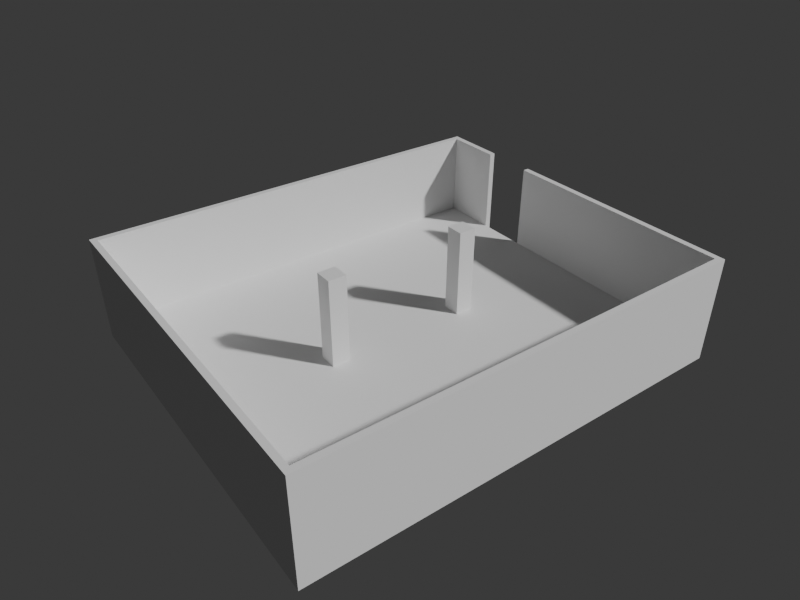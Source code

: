# Source: s1.blend  (saved by Blender 4.2.68; exported with 4.5.12 LTS)
import bpy
from mathutils import Matrix  # noqa: F401  (used for matrix-valued properties, if any)

bpy.ops.wm.read_factory_settings(use_empty=True)
scene = bpy.context.scene
scene.name = 'Scene'

# ---- world
world_world = bpy.data.worlds.new('World'); scene.world = world_world

# ---- cameras
cam_bench_cam = bpy.data.cameras.new('__bench_cam')
cam_bench_cam.clip_start = 0.01
cam_bench_cam.lens = 35.0

# ---- meshes
me_wall_s = bpy.data.meshes.new('Wall_S')
me_wall_s.from_pydata([(-7.3, -0.1, -1.8), (-7.3, -0.1, 1.8), (-7.3, 0.1, -1.8), (-7.3, 0.1, 1.8), (7.3, -0.1, -1.8), (7.3, -0.1, 1.8), (7.3, 0.1, -1.8), (7.3, 0.1, 1.8)], [], [(0, 1, 3, 2), (2, 3, 7, 6), (6, 7, 5, 4), (4, 5, 1, 0), (2, 6, 4, 0), (7, 3, 1, 5)])
_uv = me_wall_s.uv_layers.new(name='UVMap')
_uv.uv.foreach_set('vector', [0.375, 0.0, 0.625, 0.0, 0.625, 0.25, 0.375, 0.25, 0.375, 0.25, 0.625, 0.25, 0.625, 0.5, 0.375, 0.5, 0.375, 0.5, 0.625, 0.5, 0.625, 0.75, 0.375, 0.75, 0.375, 0.75, 0.625, 0.75, 0.625, 1.0, 0.375, 1.0, 0.125, 0.5, 0.375, 0.5, 0.375, 0.75, 0.125, 0.75, 0.625, 0.5, 0.875, 0.5, 0.875, 0.75, 0.625, 0.75])
me_wall_s.update()
me_wall_n = bpy.data.meshes.new('Wall_N')
me_wall_n.from_pydata([(-7.3, -0.1, -1.8), (-7.3, -0.1, 1.8), (-7.3, 0.1, -1.8), (-7.3, 0.1, 1.8), (7.3, -0.1, -1.8), (7.3, -0.1, 1.8), (7.3, 0.1, -1.8), (7.3, 0.1, 1.8)], [], [(0, 1, 3, 2), (2, 3, 7, 6), (6, 7, 5, 4), (4, 5, 1, 0), (2, 6, 4, 0), (7, 3, 1, 5)])
_uv = me_wall_n.uv_layers.new(name='UVMap')
_uv.uv.foreach_set('vector', [0.375, 0.0, 0.625, 0.0, 0.625, 0.25, 0.375, 0.25, 0.375, 0.25, 0.625, 0.25, 0.625, 0.5, 0.375, 0.5, 0.375, 0.5, 0.625, 0.5, 0.625, 0.75, 0.375, 0.75, 0.375, 0.75, 0.625, 0.75, 0.625, 1.0, 0.375, 1.0, 0.125, 0.5, 0.375, 0.5, 0.375, 0.75, 0.125, 0.75, 0.625, 0.5, 0.875, 0.5, 0.875, 0.75, 0.625, 0.75])
me_wall_n.update()
me_wall_w = bpy.data.meshes.new('Wall_W')
me_wall_w.from_pydata([(-0.1, -5.9, -1.8), (-0.1, -5.9, 1.8), (-0.1, 5.9, -1.8), (-0.1, 5.9, 1.8), (0.1, -5.9, -1.8), (0.1, -5.9, 1.8), (0.1, 5.9, -1.8), (0.1, 5.9, 1.8)], [], [(0, 1, 3, 2), (2, 3, 7, 6), (6, 7, 5, 4), (4, 5, 1, 0), (2, 6, 4, 0), (7, 3, 1, 5)])
_uv = me_wall_w.uv_layers.new(name='UVMap')
_uv.uv.foreach_set('vector', [0.375, 0.0, 0.625, 0.0, 0.625, 0.25, 0.375, 0.25, 0.375, 0.25, 0.625, 0.25, 0.625, 0.5, 0.375, 0.5, 0.375, 0.5, 0.625, 0.5, 0.625, 0.75, 0.375, 0.75, 0.375, 0.75, 0.625, 0.75, 0.625, 1.0, 0.375, 1.0, 0.125, 0.5, 0.375, 0.5, 0.375, 0.75, 0.125, 0.75, 0.625, 0.5, 0.875, 0.5, 0.875, 0.75, 0.625, 0.75])
me_wall_w.update()
me_wall_e_south = bpy.data.meshes.new('Wall_E_South')
me_wall_e_south.from_pydata([(-0.1, -4.0, -1.8), (-0.1, -4.0, 1.8), (-0.1, 4.0, -1.8), (-0.1, 4.0, 1.8), (0.1, -4.0, -1.8), (0.1, -4.0, 1.8), (0.1, 4.0, -1.8), (0.1, 4.0, 1.8)], [], [(0, 1, 3, 2), (2, 3, 7, 6), (6, 7, 5, 4), (4, 5, 1, 0), (2, 6, 4, 0), (7, 3, 1, 5)])
_uv = me_wall_e_south.uv_layers.new(name='UVMap')
_uv.uv.foreach_set('vector', [0.375, 0.0, 0.625, 0.0, 0.625, 0.25, 0.375, 0.25, 0.375, 0.25, 0.625, 0.25, 0.625, 0.5, 0.375, 0.5, 0.375, 0.5, 0.625, 0.5, 0.625, 0.75, 0.375, 0.75, 0.375, 0.75, 0.625, 0.75, 0.625, 1.0, 0.375, 1.0, 0.125, 0.5, 0.375, 0.5, 0.375, 0.75, 0.125, 0.75, 0.625, 0.5, 0.875, 0.5, 0.875, 0.75, 0.625, 0.75])
me_wall_e_south.update()
me_wall_e_north = bpy.data.meshes.new('Wall_E_North')
me_wall_e_north.from_pydata([(-0.1, -1.0, -1.8), (-0.1, -1.0, 1.8), (-0.1, 1.0, -1.8), (-0.1, 1.0, 1.8), (0.1, -1.0, -1.8), (0.1, -1.0, 1.8), (0.1, 1.0, -1.8), (0.1, 1.0, 1.8)], [], [(0, 1, 3, 2), (2, 3, 7, 6), (6, 7, 5, 4), (4, 5, 1, 0), (2, 6, 4, 0), (7, 3, 1, 5)])
_uv = me_wall_e_north.uv_layers.new(name='UVMap')
_uv.uv.foreach_set('vector', [0.375, 0.0, 0.625, 0.0, 0.625, 0.25, 0.375, 0.25, 0.375, 0.25, 0.625, 0.25, 0.625, 0.5, 0.375, 0.5, 0.375, 0.5, 0.625, 0.5, 0.625, 0.75, 0.375, 0.75, 0.375, 0.75, 0.625, 0.75, 0.625, 1.0, 0.375, 1.0, 0.125, 0.5, 0.375, 0.5, 0.375, 0.75, 0.125, 0.75, 0.625, 0.5, 0.875, 0.5, 0.875, 0.75, 0.625, 0.75])
me_wall_e_north.update()
me_column_b_2 = bpy.data.meshes.new('Column_B_2')
me_column_b_2.from_pydata([(-0.3, -0.3, -1.8), (-0.3, -0.3, 1.8), (-0.3, 0.3, -1.8), (-0.3, 0.3, 1.8), (0.3, -0.3, -1.8), (0.3, -0.3, 1.8), (0.3, 0.3, -1.8), (0.3, 0.3, 1.8)], [], [(0, 1, 3, 2), (2, 3, 7, 6), (6, 7, 5, 4), (4, 5, 1, 0), (2, 6, 4, 0), (7, 3, 1, 5)])
_uv = me_column_b_2.uv_layers.new(name='UVMap')
_uv.uv.foreach_set('vector', [0.375, 0.0, 0.625, 0.0, 0.625, 0.25, 0.375, 0.25, 0.375, 0.25, 0.625, 0.25, 0.625, 0.5, 0.375, 0.5, 0.375, 0.5, 0.625, 0.5, 0.625, 0.75, 0.375, 0.75, 0.375, 0.75, 0.625, 0.75, 0.625, 1.0, 0.375, 1.0, 0.125, 0.5, 0.375, 0.5, 0.375, 0.75, 0.125, 0.75, 0.625, 0.5, 0.875, 0.5, 0.875, 0.75, 0.625, 0.75])
me_column_b_2.update()
me_column_c_2 = bpy.data.meshes.new('Column_C_2')
me_column_c_2.from_pydata([(-0.3, -0.3, -1.8), (-0.3, -0.3, 1.8), (-0.3, 0.3, -1.8), (-0.3, 0.3, 1.8), (0.3, -0.3, -1.8), (0.3, -0.3, 1.8), (0.3, 0.3, -1.8), (0.3, 0.3, 1.8)], [], [(0, 1, 3, 2), (2, 3, 7, 6), (6, 7, 5, 4), (4, 5, 1, 0), (2, 6, 4, 0), (7, 3, 1, 5)])
_uv = me_column_c_2.uv_layers.new(name='UVMap')
_uv.uv.foreach_set('vector', [0.375, 0.0, 0.625, 0.0, 0.625, 0.25, 0.375, 0.25, 0.375, 0.25, 0.625, 0.25, 0.625, 0.5, 0.375, 0.5, 0.375, 0.5, 0.625, 0.5, 0.625, 0.75, 0.375, 0.75, 0.375, 0.75, 0.625, 0.75, 0.625, 1.0, 0.375, 1.0, 0.125, 0.5, 0.375, 0.5, 0.375, 0.75, 0.125, 0.75, 0.625, 0.5, 0.875, 0.5, 0.875, 0.75, 0.625, 0.75])
me_column_c_2.update()
me_raisedfloor = bpy.data.meshes.new('RaisedFloor')
me_raisedfloor.from_pydata([(-7.1, -5.9, -0.3), (-7.1, -5.9, 0.3), (-7.1, 5.9, -0.3), (-7.1, 5.9, 0.3), (7.1, -5.9, -0.3), (7.1, -5.9, 0.3), (7.1, 5.9, -0.3), (7.1, 5.9, 0.3)], [], [(0, 1, 3, 2), (2, 3, 7, 6), (6, 7, 5, 4), (4, 5, 1, 0), (2, 6, 4, 0), (7, 3, 1, 5)])
_uv = me_raisedfloor.uv_layers.new(name='UVMap')
_uv.uv.foreach_set('vector', [0.375, 0.0, 0.625, 0.0, 0.625, 0.25, 0.375, 0.25, 0.375, 0.25, 0.625, 0.25, 0.625, 0.5, 0.375, 0.5, 0.375, 0.5, 0.625, 0.5, 0.625, 0.75, 0.375, 0.75, 0.375, 0.75, 0.625, 0.75, 0.625, 1.0, 0.375, 1.0, 0.125, 0.5, 0.375, 0.5, 0.375, 0.75, 0.125, 0.75, 0.625, 0.5, 0.875, 0.5, 0.875, 0.75, 0.625, 0.75])
me_raisedfloor.update()

# ---- objects
ob_wall_s = bpy.data.objects.new('Wall_S', me_wall_s)
ob_wall_n = bpy.data.objects.new('Wall_N', me_wall_n)
ob_wall_w = bpy.data.objects.new('Wall_W', me_wall_w)
ob_wall_e_south = bpy.data.objects.new('Wall_E_South', me_wall_e_south)
ob_wall_e_north = bpy.data.objects.new('Wall_E_North', me_wall_e_north)
ob_column_b_2 = bpy.data.objects.new('Column_B_2', me_column_b_2)
ob_column_c_2 = bpy.data.objects.new('Column_C_2', me_column_c_2)
ob_raisedfloor = bpy.data.objects.new('RaisedFloor', me_raisedfloor)
ob_bench_cam = bpy.data.objects.new('__bench_cam', cam_bench_cam)

# ---- transforms, parenting, visibility, modifiers, constraints
ob_wall_s.location = (7.2, 0.0, 1.8)
ob_wall_n.location = (7.2, 12.0, 1.8)
ob_wall_w.location = (0.0, 6.0, 1.8)
ob_wall_e_south.location = (14.4, 4.1, 1.8)
ob_wall_e_north.location = (14.4, 10.9, 1.8)
ob_column_b_2.location = (4.8, 6.0, 1.8)
ob_column_c_2.location = (9.6, 6.0, 1.8)
ob_raisedfloor.location = (7.2, 6.0, 0.3)
ob_bench_cam.location = (-4.828, -10.4, 14.92)
ob_bench_cam.rotation_euler = (0.9979, -2.853e-08, -0.6327)
ob_bench_cam.hide_viewport = True

# ---- collection membership
scene.collection.objects.link(ob_wall_s)
scene.collection.objects.link(ob_wall_n)
scene.collection.objects.link(ob_wall_w)
scene.collection.objects.link(ob_wall_e_south)
scene.collection.objects.link(ob_wall_e_north)
scene.collection.objects.link(ob_column_b_2)
scene.collection.objects.link(ob_column_c_2)
scene.collection.objects.link(ob_raisedfloor)
scene.collection.objects.link(ob_bench_cam)

# ---- scene / render settings (as saved in the file)
scene.camera = ob_bench_cam
scene.frame_start = 1; scene.frame_end = 250; scene.frame_set(1)
scene.render.engine = 'BLENDER_WORKBENCH'
scene.render.resolution_x = 1024
scene.render.resolution_y = 768
bpy.context.view_layer.update()

# ---- added for rendering (the .blend has no usable light): sun
light_auto_sun = bpy.data.lights.new('AutoSun', 'SUN')
light_auto_sun.energy = 3.0
light_auto_sun.angle = 0.0523599
ob_auto_sun = bpy.data.objects.new('AutoSun', light_auto_sun)
scene.collection.objects.link(ob_auto_sun)
ob_auto_sun.rotation_euler = (0.872665, 0.174533, 0.523599)
bpy.context.view_layer.update()
